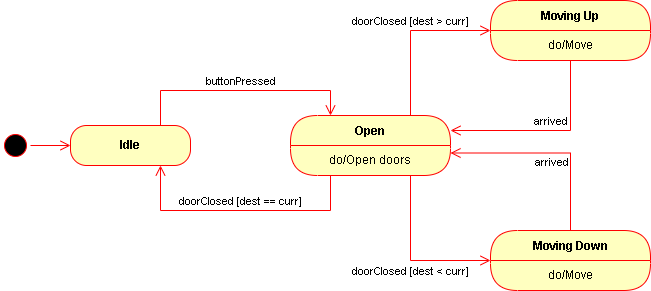

The diagram above was exported from draw.io. Its source (the exported page's mxGraphModel, read from the mxfile embedded in the PNG):
<mxGraphModel dx="1050" dy="541" grid="1" gridSize="10" guides="1" tooltips="1" connect="1" arrows="1" fold="1" page="1" pageScale="1" pageWidth="850" pageHeight="1100" math="0" shadow="0">
  <root>
    <mxCell id="0" />
    <mxCell id="1" parent="0" />
    <mxCell id="NmkYqoXmM7XWt2JY4y3S-3" value="doorClosed [dest &amp;gt; curr]" style="edgeStyle=orthogonalEdgeStyle;html=1;verticalAlign=bottom;endArrow=open;endSize=8;strokeColor=#ff0000;rounded=0;exitX=0.75;exitY=0;exitDx=0;exitDy=0;entryX=0;entryY=0;entryDx=0;entryDy=0;" parent="1" source="NmkYqoXmM7XWt2JY4y3S-11" target="NmkYqoXmM7XWt2JY4y3S-16" edge="1">
      <mxGeometry x="0.0303" relative="1" as="geometry">
        <mxPoint x="510" y="470" as="targetPoint" />
        <mxPoint x="390" y="380" as="sourcePoint" />
        <Array as="points">
          <mxPoint x="490" y="140" />
        </Array>
        <mxPoint as="offset" />
      </mxGeometry>
    </mxCell>
    <mxCell id="NmkYqoXmM7XWt2JY4y3S-4" value="" style="ellipse;html=1;shape=startState;fillColor=#000000;strokeColor=#ff0000;" parent="1" vertex="1">
      <mxGeometry x="80" y="240" width="30" height="30" as="geometry" />
    </mxCell>
    <mxCell id="NmkYqoXmM7XWt2JY4y3S-5" value="" style="edgeStyle=orthogonalEdgeStyle;html=1;verticalAlign=bottom;endArrow=open;endSize=8;strokeColor=#ff0000;rounded=0;exitX=1;exitY=0.5;exitDx=0;exitDy=0;entryX=0;entryY=0.5;entryDx=0;entryDy=0;" parent="1" source="NmkYqoXmM7XWt2JY4y3S-4" target="NmkYqoXmM7XWt2JY4y3S-6" edge="1">
      <mxGeometry relative="1" as="geometry">
        <mxPoint x="95" y="330" as="targetPoint" />
      </mxGeometry>
    </mxCell>
    <mxCell id="NmkYqoXmM7XWt2JY4y3S-6" value="&lt;b&gt;Idle&lt;/b&gt;" style="rounded=1;whiteSpace=wrap;html=1;arcSize=40;fontColor=#000000;fillColor=#ffffc0;strokeColor=#ff0000;" parent="1" vertex="1">
      <mxGeometry x="150" y="235" width="120" height="40" as="geometry" />
    </mxCell>
    <mxCell id="NmkYqoXmM7XWt2JY4y3S-7" value="buttonPressed" style="edgeStyle=orthogonalEdgeStyle;html=1;verticalAlign=bottom;endArrow=open;endSize=8;strokeColor=#ff0000;rounded=0;exitX=0.75;exitY=0;exitDx=0;exitDy=0;entryX=0.25;entryY=0;entryDx=0;entryDy=0;" parent="1" source="NmkYqoXmM7XWt2JY4y3S-6" target="NmkYqoXmM7XWt2JY4y3S-11" edge="1">
      <mxGeometry relative="1" as="geometry">
        <mxPoint x="370" y="255" as="targetPoint" />
        <Array as="points">
          <mxPoint x="240" y="200" />
          <mxPoint x="410" y="200" />
        </Array>
      </mxGeometry>
    </mxCell>
    <mxCell id="NmkYqoXmM7XWt2JY4y3S-8" value="doorClosed [dest &amp;lt; curr]" style="edgeStyle=orthogonalEdgeStyle;html=1;verticalAlign=bottom;endArrow=open;endSize=8;strokeColor=#ff0000;rounded=0;exitX=0.75;exitY=1;exitDx=0;exitDy=0;entryX=0;entryY=0;entryDx=0;entryDy=0;" parent="1" source="NmkYqoXmM7XWt2JY4y3S-12" target="NmkYqoXmM7XWt2JY4y3S-18" edge="1">
      <mxGeometry x="0.0303" y="-20" relative="1" as="geometry">
        <mxPoint x="520" y="480" as="targetPoint" />
        <mxPoint x="400" y="390" as="sourcePoint" />
        <Array as="points">
          <mxPoint x="490" y="370" />
        </Array>
        <mxPoint as="offset" />
      </mxGeometry>
    </mxCell>
    <mxCell id="NmkYqoXmM7XWt2JY4y3S-9" value="arrived" style="edgeStyle=orthogonalEdgeStyle;html=1;verticalAlign=bottom;endArrow=open;endSize=8;strokeColor=#ff0000;rounded=0;exitX=0.5;exitY=0;exitDx=0;exitDy=0;entryX=1;entryY=0.25;entryDx=0;entryDy=0;" parent="1" source="NmkYqoXmM7XWt2JY4y3S-17" target="NmkYqoXmM7XWt2JY4y3S-12" edge="1">
      <mxGeometry x="-0.0127" y="18" relative="1" as="geometry">
        <mxPoint x="780" y="360" as="targetPoint" />
        <mxPoint x="660" y="270" as="sourcePoint" />
        <mxPoint as="offset" />
      </mxGeometry>
    </mxCell>
    <mxCell id="NmkYqoXmM7XWt2JY4y3S-10" value="arrived" style="edgeStyle=orthogonalEdgeStyle;html=1;verticalAlign=bottom;endArrow=open;endSize=8;strokeColor=#ff0000;rounded=0;exitX=0.5;exitY=1;exitDx=0;exitDy=0;entryX=1;entryY=0.25;entryDx=0;entryDy=0;" parent="1" source="NmkYqoXmM7XWt2JY4y3S-16" target="NmkYqoXmM7XWt2JY4y3S-11" edge="1">
      <mxGeometry x="-0.0526" relative="1" as="geometry">
        <mxPoint x="540" y="500" as="targetPoint" />
        <mxPoint x="420" y="410" as="sourcePoint" />
        <mxPoint as="offset" />
      </mxGeometry>
    </mxCell>
    <mxCell id="NmkYqoXmM7XWt2JY4y3S-11" value="Open" style="swimlane;fontStyle=1;align=center;verticalAlign=middle;childLayout=stackLayout;horizontal=1;startSize=30;horizontalStack=0;resizeParent=0;resizeLast=1;container=0;fontColor=#000000;collapsible=0;rounded=1;arcSize=30;strokeColor=#ff0000;fillColor=#ffffc0;swimlaneFillColor=#ffffc0;dropTarget=0;" parent="1" vertex="1">
      <mxGeometry x="370" y="225" width="160" height="60" as="geometry" />
    </mxCell>
    <mxCell id="NmkYqoXmM7XWt2JY4y3S-12" value="do/Open doors" style="text;html=1;strokeColor=none;fillColor=none;align=center;verticalAlign=middle;spacingLeft=4;spacingRight=4;whiteSpace=wrap;overflow=hidden;rotatable=0;fontColor=#000000;" parent="NmkYqoXmM7XWt2JY4y3S-11" vertex="1">
      <mxGeometry y="30" width="160" height="30" as="geometry" />
    </mxCell>
    <mxCell id="NmkYqoXmM7XWt2JY4y3S-15" value="Moving Up" style="swimlane;fontStyle=1;align=center;verticalAlign=middle;childLayout=stackLayout;horizontal=1;startSize=30;horizontalStack=0;resizeParent=0;resizeLast=1;container=0;fontColor=#000000;collapsible=0;rounded=1;arcSize=30;strokeColor=#ff0000;fillColor=#ffffc0;swimlaneFillColor=#ffffc0;dropTarget=0;" parent="1" vertex="1">
      <mxGeometry x="570" y="110" width="160" height="60" as="geometry" />
    </mxCell>
    <mxCell id="NmkYqoXmM7XWt2JY4y3S-16" value="do/Move" style="text;html=1;strokeColor=none;fillColor=none;align=center;verticalAlign=middle;spacingLeft=4;spacingRight=4;whiteSpace=wrap;overflow=hidden;rotatable=0;fontColor=#000000;" parent="NmkYqoXmM7XWt2JY4y3S-15" vertex="1">
      <mxGeometry y="30" width="160" height="30" as="geometry" />
    </mxCell>
    <mxCell id="NmkYqoXmM7XWt2JY4y3S-17" value="Moving Down" style="swimlane;fontStyle=1;align=center;verticalAlign=middle;childLayout=stackLayout;horizontal=1;startSize=30;horizontalStack=0;resizeParent=0;resizeLast=1;container=0;fontColor=#000000;collapsible=0;rounded=1;arcSize=30;strokeColor=#ff0000;fillColor=#ffffc0;swimlaneFillColor=#ffffc0;dropTarget=0;" parent="1" vertex="1">
      <mxGeometry x="570" y="340" width="160" height="60" as="geometry" />
    </mxCell>
    <mxCell id="NmkYqoXmM7XWt2JY4y3S-18" value="do/Move" style="text;html=1;strokeColor=none;fillColor=none;align=center;verticalAlign=middle;spacingLeft=4;spacingRight=4;whiteSpace=wrap;overflow=hidden;rotatable=0;fontColor=#000000;" parent="NmkYqoXmM7XWt2JY4y3S-17" vertex="1">
      <mxGeometry y="30" width="160" height="30" as="geometry" />
    </mxCell>
    <mxCell id="NmkYqoXmM7XWt2JY4y3S-21" value="doorClosed [dest == curr]" style="edgeStyle=orthogonalEdgeStyle;html=1;verticalAlign=bottom;endArrow=open;endSize=8;strokeColor=#ff0000;rounded=0;exitX=0.25;exitY=1;exitDx=0;exitDy=0;entryX=0.75;entryY=1;entryDx=0;entryDy=0;" parent="1" source="NmkYqoXmM7XWt2JY4y3S-12" target="NmkYqoXmM7XWt2JY4y3S-6" edge="1">
      <mxGeometry relative="1" as="geometry">
        <mxPoint x="540" y="272.5" as="targetPoint" />
        <mxPoint x="660" y="350" as="sourcePoint" />
        <Array as="points">
          <mxPoint x="410" y="320" />
          <mxPoint x="240" y="320" />
        </Array>
      </mxGeometry>
    </mxCell>
  </root>
</mxGraphModel>